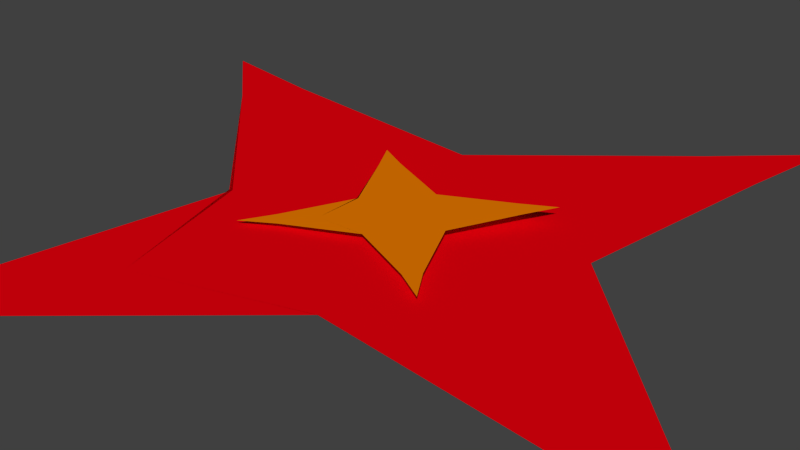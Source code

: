 # Source: kaboom.blend  (saved by Blender 2.76.0; exported with 4.5.12 LTS)
import bpy
from mathutils import Matrix  # noqa: F401  (used for matrix-valued properties, if any)

bpy.ops.wm.read_factory_settings(use_empty=True)
scene = bpy.context.scene
scene.name = 'Scene'

# ---- collections
col_collection_1 = bpy.data.collections.new('Collection 1'); scene.collection.children.link(col_collection_1)

# ---- materials (node trees are filled in below, after node groups)
mat_material_001 = bpy.data.materials.new('Material.001')
mat_material_001.alpha_threshold = 0.0
mat_material_001.use_transparent_shadow = False
mat_material_001.diffuse_color = (0.8, 0.0, 0.004787, 1.0)
mat_material_001.roughness = 0.5
mat_material_002 = bpy.data.materials.new('Material.002')
mat_material_002.alpha_threshold = 0.0
mat_material_002.use_transparent_shadow = False
mat_material_002.diffuse_color = (0.8, 0.1919, 0.0, 1.0)
mat_material_002.roughness = 0.5

# ---- material node trees

# ---- world
world_world = bpy.data.worlds.new('World'); scene.world = world_world
world_world.color = (0.05088, 0.05088, 0.05088)
world_world.use_sun_shadow = False
world_world.sun_shadow_jitter_overblur = 0.0
world_world.cycles.sampling_method = 'MANUAL'
world_world.cycles.sample_map_resolution = 256

# ---- meshes
me_plane_003 = bpy.data.meshes.new('Plane.003')
me_plane_003.from_pydata([(-1.0, -1.0, 0.0), (1.0, -1.0, 0.0), (-1.0, 1.0, 0.0), (1.0, 1.0, 0.0), (-0.4897, 0.0, 0.0), (0.0, -0.4988, 0.0), (0.5019, 0.0, 0.0), (0.0, 0.5123, 0.0), (0.0, 0.0, 0.0), (-0.816, -0.684, 0.0), (0.6888, -0.8112, 0.0), (0.8283, 0.6717, 0.0), (-0.6745, 0.8255, 0.0), (-0.8255, 0.6745, 0.0), (-0.684, -0.816, 0.0), (0.8112, -0.6888, 0.0), (0.6717, 0.8283, 0.0), (0.0, 0.5, 0.0), (0.0, -0.5, 0.0), (-0.5, 0.0, 0.0), (0.5, 0.0, 0.0), (0.5, -0.5, 0.0), (-0.5, -0.5, 0.0), (-0.5, 0.5, 0.0), (0.5, 0.5, 0.0)], [], [(24, 11, 3, 16), (23, 17, 7, 12), (22, 18, 8, 19), (21, 15, 6, 20), (18, 21, 20, 8), (5, 10, 21, 18), (10, 1, 15, 21), (9, 22, 19, 4), (0, 14, 22, 9), (14, 5, 18, 22), (13, 23, 12, 2), (4, 19, 23, 13), (19, 8, 17, 23), (17, 24, 16, 7), (8, 20, 24, 17), (20, 6, 11, 24)])
me_plane_003.materials.append(mat_material_001)
me_plane_003.use_remesh_preserve_volume = False
me_plane_003.use_remesh_preserve_attributes = False
me_plane_003.use_mirror_vertex_groups = False
me_plane_003.update()
me_plane_002 = bpy.data.meshes.new('Plane.002')
me_plane_002.from_pydata([(-1.0, -1.0, 0.0), (1.0, -1.0, 0.0), (-1.0, 1.0, 0.0), (1.0, 1.0, 0.0), (-0.4897, 0.0, 0.0), (0.0, -0.4988, 0.0), (0.5019, 0.0, 0.0), (0.0, 0.5123, 0.0), (0.0, 0.0, 0.0), (-0.816, -0.684, 0.0), (0.6888, -0.8112, 0.0), (0.8283, 0.6717, 0.0), (-0.6745, 0.8255, 0.0), (-0.8255, 0.6745, 0.0), (-0.684, -0.816, 0.0), (0.8112, -0.6888, 0.0), (0.6717, 0.8283, 0.0), (0.0, 0.5, 0.0), (0.0, -0.5, 0.0), (-0.5, 0.0, 0.0), (0.5, 0.0, 0.0), (0.5, -0.5, 0.0), (-0.5, -0.5, 0.0), (-0.5, 0.5, 0.0), (0.5, 0.5, 0.0)], [], [(24, 11, 3, 16), (23, 17, 7, 12), (22, 18, 8, 19), (21, 15, 6, 20), (18, 21, 20, 8), (5, 10, 21, 18), (10, 1, 15, 21), (9, 22, 19, 4), (0, 14, 22, 9), (14, 5, 18, 22), (13, 23, 12, 2), (4, 19, 23, 13), (19, 8, 17, 23), (17, 24, 16, 7), (8, 20, 24, 17), (20, 6, 11, 24)])
me_plane_002.materials.append(mat_material_001)
me_plane_002.use_remesh_preserve_volume = False
me_plane_002.use_remesh_preserve_attributes = False
me_plane_002.use_mirror_vertex_groups = False
me_plane_002.update()
me_plane_001 = bpy.data.meshes.new('Plane.001')
me_plane_001.from_pydata([(-1.0, -1.0, 0.0), (1.0, -1.0, 0.0), (-1.0, 1.0, 0.0), (1.0, 1.0, 0.0), (-0.4897, 0.0, 0.0), (0.0, -0.4988, 0.0), (0.5019, 0.0, 0.0), (0.0, 0.5123, 0.0), (0.0, 0.0, 0.0), (-0.816, -0.684, 0.0), (0.6888, -0.8112, 0.0), (0.8283, 0.6717, 0.0), (-0.6745, 0.8255, 0.0), (-0.8255, 0.6745, 0.0), (-0.684, -0.816, 0.0), (0.8112, -0.6888, 0.0), (0.6717, 0.8283, 0.0), (0.0, 0.5, 0.0), (0.0, -0.5, 0.0), (-0.5, 0.0, 0.0), (0.5, 0.0, 0.0), (0.5, -0.5, 0.0), (-0.5, -0.5, 0.0), (-0.5, 0.5, 0.0), (0.5, 0.5, 0.0)], [], [(24, 11, 3, 16), (23, 17, 7, 12), (22, 18, 8, 19), (21, 15, 6, 20), (18, 21, 20, 8), (5, 10, 21, 18), (10, 1, 15, 21), (9, 22, 19, 4), (0, 14, 22, 9), (14, 5, 18, 22), (13, 23, 12, 2), (4, 19, 23, 13), (19, 8, 17, 23), (17, 24, 16, 7), (8, 20, 24, 17), (20, 6, 11, 24)])
me_plane_001.materials.append(mat_material_002)
me_plane_001.use_remesh_preserve_volume = False
me_plane_001.use_remesh_preserve_attributes = False
me_plane_001.use_mirror_vertex_groups = False
me_plane_001.update()

# ---- objects
ob_plane_002 = bpy.data.objects.new('Plane.002', me_plane_003)
ob_plane_001 = bpy.data.objects.new('Plane.001', me_plane_002)
ob_plane = bpy.data.objects.new('Plane', me_plane_001)

# ---- transforms, parenting, visibility, modifiers, constraints
ob_plane_002.location = (0.0, 0.0, 0.02341)
ob_plane_002.rotation_euler = (-0.02448, 0.02781, 0.3235)
ob_plane_002.scale = (2.072, 2.072, 2.072)
ob_plane_002.hide_viewport = True
ob_plane_002.lineart.crease_threshold = 0.0
ob_plane_001.location = (0.0, 0.0, 0.004905)
ob_plane_001.rotation_euler = (-0.02448, 0.02781, 0.3235)
ob_plane_001.scale = (1.024, 1.024, 1.024)
ob_plane_001.lineart.crease_threshold = 0.0
ob_plane.location = (0.0, 0.0, 0.08599)
ob_plane.scale = (0.6116, 0.6116, 0.6116)
ob_plane.lineart.crease_threshold = 0.0

# ---- collection membership
col_collection_1.objects.link(ob_plane_002)
col_collection_1.objects.link(ob_plane_001)
col_collection_1.objects.link(ob_plane)

# ---- scene / render settings (as saved in the file)
scene.frame_start = 1; scene.frame_end = 250; scene.frame_set(1)
scene.render.engine = 'BLENDER_EEVEE_NEXT'
scene.render.resolution_percentage = 50
scene.render.dither_intensity = 0.0
scene.cycles.use_denoising = False
scene.cycles.samples = 10
scene.cycles.sampling_pattern = 'TABULATED_SOBOL'
scene.cycles.light_sampling_threshold = 0.0
scene.cycles.use_adaptive_sampling = False
scene.cycles.use_light_tree = False
scene.cycles.blur_glossy = 0.0
scene.cycles.pixel_filter_type = 'GAUSSIAN'
scene.cycles.sample_clamp_indirect = 0.0
scene.view_settings.view_transform = 'Standard'
bpy.context.view_layer.update()

# ---- added for rendering (the .blend has no active camera and no usable light): camera, sun
cam_auto = bpy.data.cameras.new('AutoCamera')
cam_auto.lens = 50.0
cam_auto.sensor_width = 36.0
cam_auto.clip_end = 1000.0
ob_auto_camera = bpy.data.objects.new('AutoCamera', cam_auto)
scene.collection.objects.link(ob_auto_camera)
ob_auto_camera.location = (3.39556, -4.07467, 2.73512)
ob_auto_camera.rotation_euler = (1.09748, -7.21219e-08, 0.694738)
scene.camera = ob_auto_camera
light_auto_sun = bpy.data.lights.new('AutoSun', 'SUN')
light_auto_sun.energy = 3.0
light_auto_sun.angle = 0.0523599
ob_auto_sun = bpy.data.objects.new('AutoSun', light_auto_sun)
scene.collection.objects.link(ob_auto_sun)
ob_auto_sun.rotation_euler = (0.872665, 0.174533, 0.523599)
bpy.context.view_layer.update()

